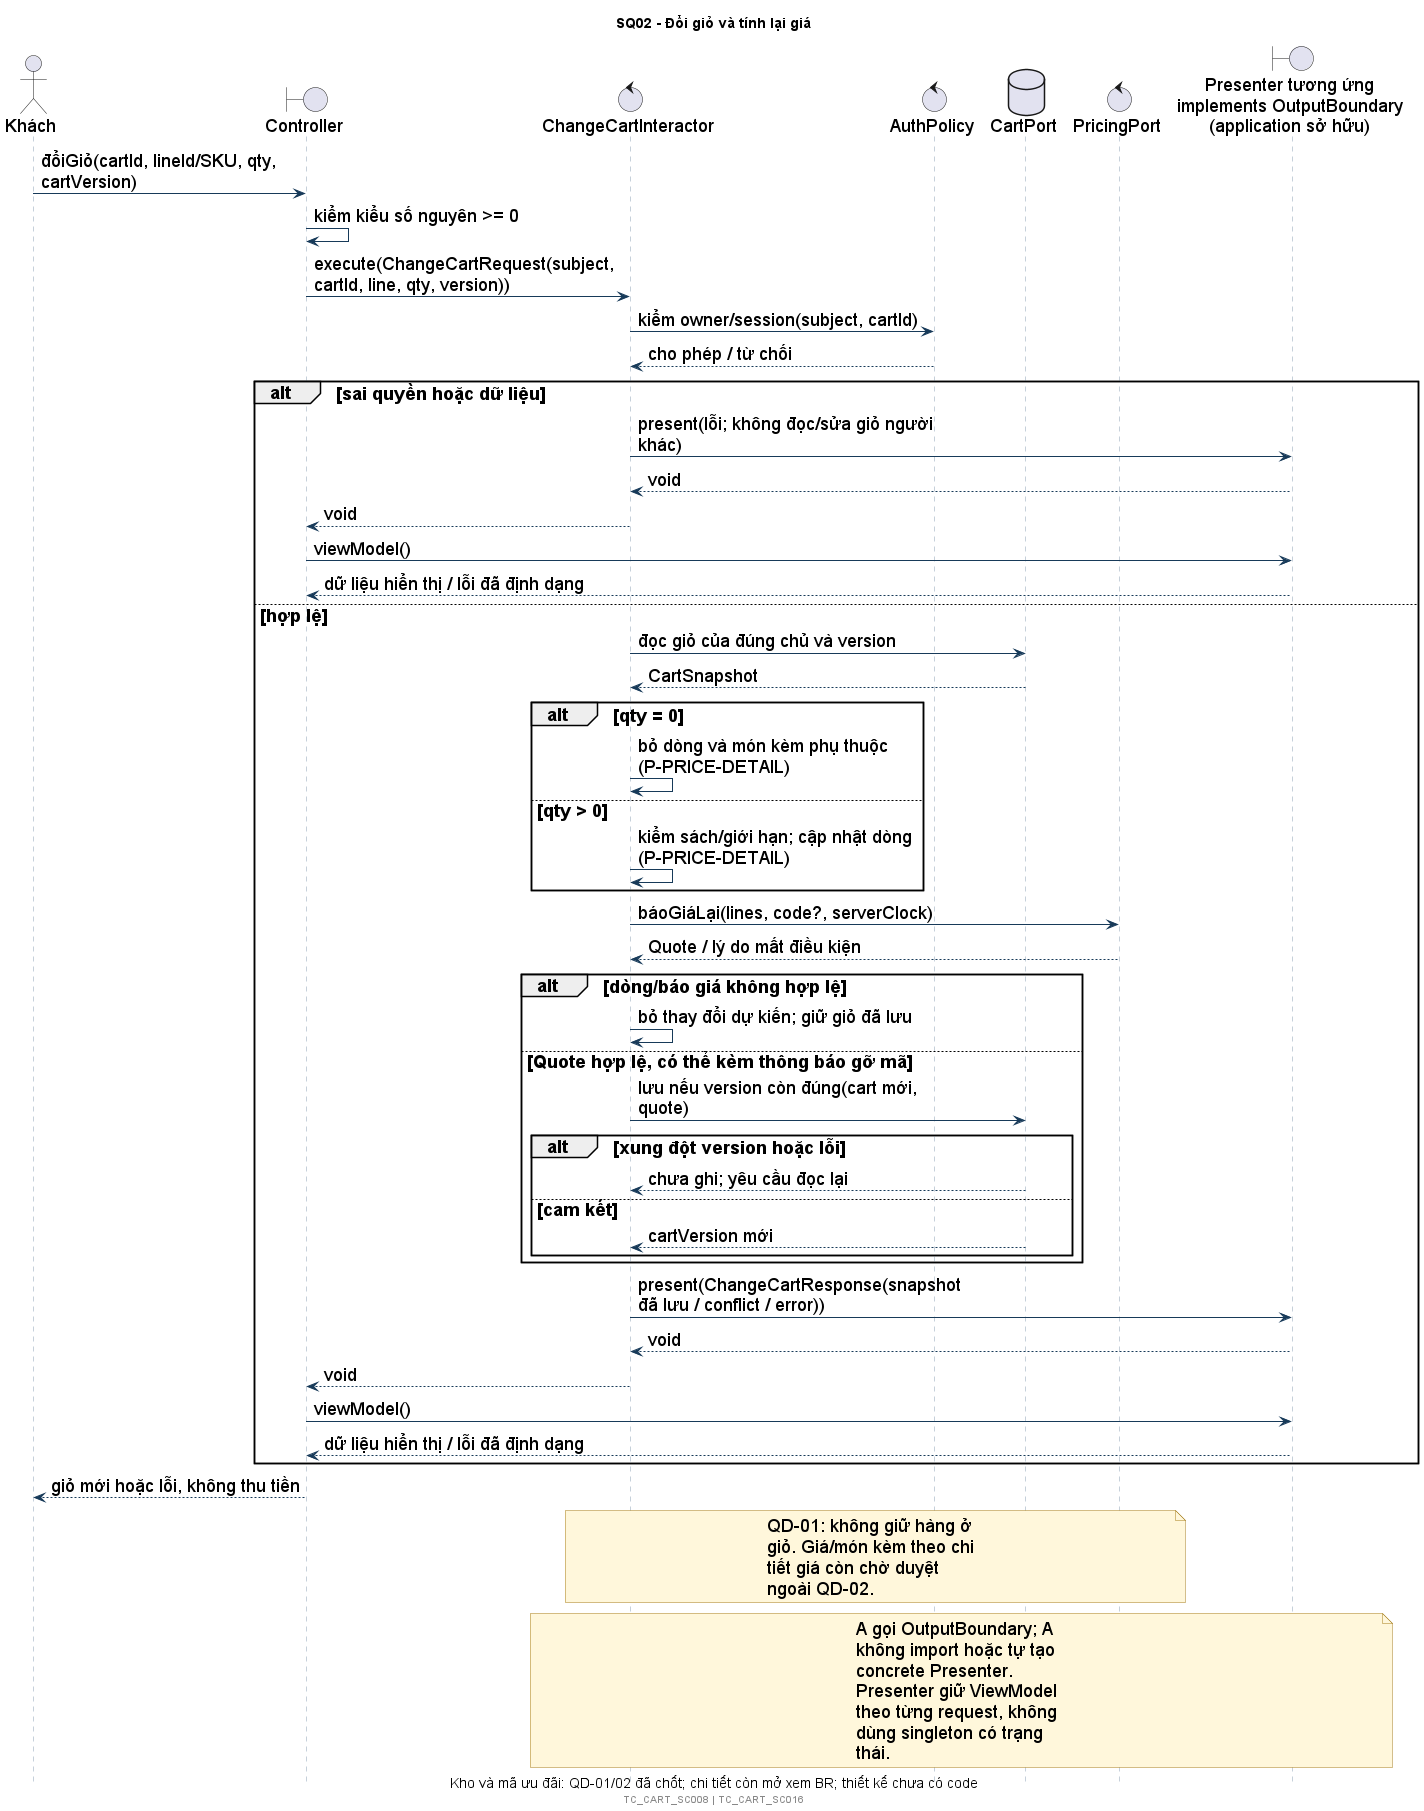

The diagram above was rendered by PlantUML. Its source (embedded in the PNG):
@startuml
!include style.iuml
title SQ02 - Đổi giỏ và tính lại giá
caption Kho và mã ưu đãi: QD-01/02 đã chốt; chi tiết còn mở xem BR; thiết kế chưa có code
actor Khách as U
boundary Controller as C
control "ChangeCartInteractor" as A
control "AuthPolicy" as P
database "CartPort" as D
control "PricingPort" as Q
boundary "Presenter tương ứng\nimplements OutputBoundary\n(application sở hữu)" as OUT
U -> C: đổiGiỏ(cartId, lineId/SKU, qty, cartVersion)
C -> C: kiểm kiểu số nguyên >= 0
C -> A: execute(ChangeCartRequest(subject, cartId, line, qty, version))
A -> P: kiểm owner/session(subject, cartId)
P --> A: cho phép / từ chối
alt sai quyền hoặc dữ liệu
 A -> OUT: present(lỗi; không đọc/sửa giỏ người khác)
 OUT --> A: void
 A --> C: void
 C -> OUT: viewModel()
 OUT --> C: dữ liệu hiển thị / lỗi đã định dạng
else hợp lệ
 A -> D: đọc giỏ của đúng chủ và version
 D --> A: CartSnapshot
 alt qty = 0
  A -> A: bỏ dòng và món kèm phụ thuộc (P-PRICE-DETAIL)
 else qty > 0
  A -> A: kiểm sách/giới hạn; cập nhật dòng (P-PRICE-DETAIL)
 end
 A -> Q: báoGiáLại(lines, code?, serverClock)
 Q --> A: Quote / lý do mất điều kiện
 alt dòng/báo giá không hợp lệ
  A -> A: bỏ thay đổi dự kiến; giữ giỏ đã lưu
 else Quote hợp lệ, có thể kèm thông báo gỡ mã
  A -> D: lưu nếu version còn đúng(cart mới, quote)
  alt xung đột version hoặc lỗi
   D --> A: chưa ghi; yêu cầu đọc lại
  else cam kết
   D --> A: cartVersion mới
  end
 end
 A -> OUT: present(ChangeCartResponse(snapshot đã lưu / conflict / error))
 OUT --> A: void
 A --> C: void
 C -> OUT: viewModel()
 OUT --> C: dữ liệu hiển thị / lỗi đã định dạng
end
C --> U: giỏ mới hoặc lỗi, không thu tiền
note over A,Q: QD-01: không giữ hàng ở giỏ. Giá/món kèm theo chi tiết giá còn chờ duyệt ngoài QD-02.
note over A,OUT: A gọi OutputBoundary; A không import hoặc tự tạo concrete Presenter.\nPresenter giữ ViewModel theo từng request, không dùng singleton có trạng thái.
footer TC_CART_SC008 | TC_CART_SC016
@enduml